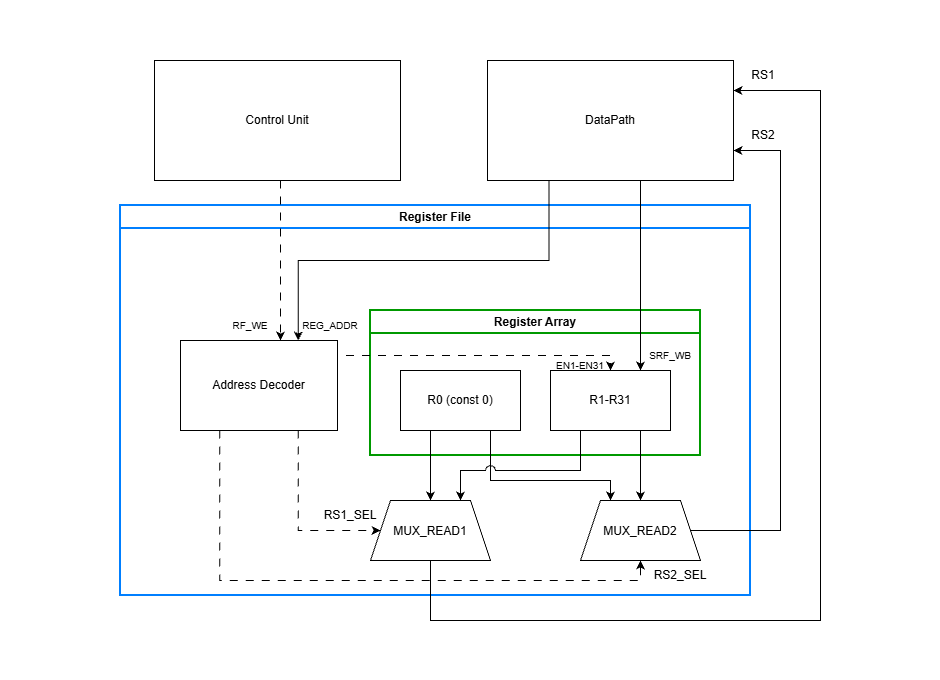

The diagram above was exported from draw.io. Its source (the exported page's mxGraphModel, read from the mxfile embedded in the PNG):
<mxGraphModel dx="1201" dy="1933" grid="1" gridSize="10" guides="1" tooltips="1" connect="1" arrows="1" fold="1" page="1" pageScale="1" pageWidth="827" pageHeight="1169" math="0" shadow="0">
  <root>
    <mxCell id="0" />
    <mxCell id="1" parent="0" />
    <mxCell id="8ZgSmuevESEOJe1wEpRp-2" parent="1" style="swimlane;whiteSpace=wrap;html=1;strokeColor=#007FFF;strokeWidth=2;" value="Register File" vertex="1">
      <mxGeometry height="390" width="630" x="120" y="195" as="geometry" />
    </mxCell>
    <mxCell id="gVCJvXC6RFVH2rb43wv3-12" edge="1" parent="8ZgSmuevESEOJe1wEpRp-2" source="8ZgSmuevESEOJe1wEpRp-1" style="edgeStyle=orthogonalEdgeStyle;rounded=0;orthogonalLoop=1;jettySize=auto;html=1;exitX=0.75;exitY=1;exitDx=0;exitDy=0;entryX=0;entryY=0.5;entryDx=0;entryDy=0;defaultLabelBackgroundColor=page;labelPadding=0 4;dashed=1;dashPattern=8 8;" target="UFPtq5NTs4KLwWIQBs3I-5">
      <mxGeometry relative="1" as="geometry">
        <Array as="points">
          <mxPoint x="177.8" y="325" />
        </Array>
      </mxGeometry>
    </mxCell>
    <mxCell id="gVCJvXC6RFVH2rb43wv3-13" edge="1" parent="8ZgSmuevESEOJe1wEpRp-2" source="8ZgSmuevESEOJe1wEpRp-1" style="edgeStyle=orthogonalEdgeStyle;rounded=0;orthogonalLoop=1;jettySize=auto;html=1;exitX=0.25;exitY=1;exitDx=0;exitDy=0;entryX=0.5;entryY=1;entryDx=0;entryDy=0;defaultLabelBackgroundColor=page;labelPadding=0 4;dashed=1;dashPattern=8 8;" target="UFPtq5NTs4KLwWIQBs3I-6">
      <mxGeometry relative="1" as="geometry" />
    </mxCell>
    <mxCell id="8ZgSmuevESEOJe1wEpRp-1" parent="8ZgSmuevESEOJe1wEpRp-2" style="rounded=0;whiteSpace=wrap;html=1;" value="Address Decoder" vertex="1">
      <mxGeometry height="90" width="157" x="60" y="135" as="geometry" />
    </mxCell>
    <mxCell id="8ZgSmuevESEOJe1wEpRp-5" parent="8ZgSmuevESEOJe1wEpRp-2" style="swimlane;whiteSpace=wrap;html=1;strokeColor=#009900;strokeWidth=2;" value="Register Array" vertex="1">
      <mxGeometry height="145" width="330" x="250" y="105" as="geometry" />
    </mxCell>
    <mxCell id="hoiNSHfzesbyoe0VC_-H-5" parent="8ZgSmuevESEOJe1wEpRp-5" style="rounded=0;whiteSpace=wrap;html=1;" value="R1-R31" vertex="1">
      <mxGeometry height="60" width="120" x="180" y="60" as="geometry" />
    </mxCell>
    <mxCell id="hoiNSHfzesbyoe0VC_-H-6" parent="8ZgSmuevESEOJe1wEpRp-5" style="rounded=0;whiteSpace=wrap;html=1;" value="R0 (const 0)" vertex="1">
      <mxGeometry height="60" width="120" x="30" y="60" as="geometry" />
    </mxCell>
    <mxCell id="gVCJvXC6RFVH2rb43wv3-19" parent="8ZgSmuevESEOJe1wEpRp-5" style="text;html=1;whiteSpace=wrap;strokeColor=none;fillColor=none;align=center;verticalAlign=middle;rounded=0;" value="&lt;font style=&quot;font-size: 10px;&quot;&gt;EN1-EN31&lt;/font&gt;" vertex="1">
      <mxGeometry height="30" width="60" x="180" y="40" as="geometry" />
    </mxCell>
    <mxCell id="eCHb8QaPap_k_7JjwV-g-1" parent="8ZgSmuevESEOJe1wEpRp-5" style="text;html=1;whiteSpace=wrap;strokeColor=none;fillColor=none;align=center;verticalAlign=middle;rounded=0;" value="&lt;font style=&quot;font-size: 10px;&quot;&gt;SRF_WB&lt;/font&gt;" vertex="1">
      <mxGeometry height="30" width="60" x="270" y="30" as="geometry" />
    </mxCell>
    <mxCell id="hoiNSHfzesbyoe0VC_-H-9" edge="1" parent="8ZgSmuevESEOJe1wEpRp-2" source="8ZgSmuevESEOJe1wEpRp-1" style="edgeStyle=orthogonalEdgeStyle;rounded=0;orthogonalLoop=1;jettySize=auto;html=1;entryX=0.5;entryY=0;entryDx=0;entryDy=0;defaultLabelBackgroundColor=page;labelPadding=0 4;dashed=1;dashPattern=8 8;exitX=1;exitY=0.25;exitDx=0;exitDy=0;" target="hoiNSHfzesbyoe0VC_-H-5">
      <mxGeometry relative="1" x="0.0286" as="geometry">
        <Array as="points">
          <mxPoint x="490" y="150" />
        </Array>
        <mxPoint x="220" y="85" as="sourcePoint" />
        <mxPoint x="490" y="175" as="targetPoint" />
      </mxGeometry>
    </mxCell>
    <mxCell id="UFPtq5NTs4KLwWIQBs3I-5" parent="8ZgSmuevESEOJe1wEpRp-2" style="shape=trapezoid;perimeter=trapezoidPerimeter;whiteSpace=wrap;html=1;shapeInside=1;fixedSize=1;" value="MUX_READ1" vertex="1">
      <mxGeometry height="60" width="120" x="250" y="295" as="geometry" />
    </mxCell>
    <mxCell id="UFPtq5NTs4KLwWIQBs3I-6" parent="8ZgSmuevESEOJe1wEpRp-2" style="shape=trapezoid;perimeter=trapezoidPerimeter;whiteSpace=wrap;html=1;shapeInside=1;fixedSize=1;" value="MUX_READ2" vertex="1">
      <mxGeometry height="60" width="120" x="460" y="295" as="geometry" />
    </mxCell>
    <mxCell id="gVCJvXC6RFVH2rb43wv3-8" edge="1" parent="8ZgSmuevESEOJe1wEpRp-2" source="hoiNSHfzesbyoe0VC_-H-6" style="edgeStyle=orthogonalEdgeStyle;rounded=0;orthogonalLoop=1;jettySize=auto;html=1;exitX=0.25;exitY=1;exitDx=0;exitDy=0;entryX=0.5;entryY=0;entryDx=0;entryDy=0;defaultLabelBackgroundColor=page;labelPadding=0 4;" target="UFPtq5NTs4KLwWIQBs3I-5">
      <mxGeometry relative="1" as="geometry" />
    </mxCell>
    <mxCell id="gVCJvXC6RFVH2rb43wv3-9" edge="1" parent="8ZgSmuevESEOJe1wEpRp-2" source="hoiNSHfzesbyoe0VC_-H-5" style="edgeStyle=orthogonalEdgeStyle;rounded=0;orthogonalLoop=1;jettySize=auto;html=1;exitX=0.75;exitY=1;exitDx=0;exitDy=0;entryX=0.5;entryY=0;entryDx=0;entryDy=0;defaultLabelBackgroundColor=page;labelPadding=0 4;" target="UFPtq5NTs4KLwWIQBs3I-6">
      <mxGeometry relative="1" as="geometry" />
    </mxCell>
    <mxCell id="gVCJvXC6RFVH2rb43wv3-10" edge="1" parent="8ZgSmuevESEOJe1wEpRp-2" source="hoiNSHfzesbyoe0VC_-H-6" style="edgeStyle=orthogonalEdgeStyle;rounded=0;orthogonalLoop=1;jettySize=auto;html=1;exitX=0.75;exitY=1;exitDx=0;exitDy=0;entryX=0.25;entryY=0;entryDx=0;entryDy=0;defaultLabelBackgroundColor=page;labelPadding=0 4;jumpStyle=arc;" target="UFPtq5NTs4KLwWIQBs3I-6">
      <mxGeometry relative="1" as="geometry">
        <Array as="points">
          <mxPoint x="370" y="275" />
          <mxPoint x="490" y="275" />
        </Array>
      </mxGeometry>
    </mxCell>
    <mxCell id="gVCJvXC6RFVH2rb43wv3-11" edge="1" parent="8ZgSmuevESEOJe1wEpRp-2" source="hoiNSHfzesbyoe0VC_-H-5" style="edgeStyle=orthogonalEdgeStyle;rounded=0;orthogonalLoop=1;jettySize=auto;html=1;exitX=0.25;exitY=1;exitDx=0;exitDy=0;entryX=0.75;entryY=0;entryDx=0;entryDy=0;defaultLabelBackgroundColor=page;labelPadding=0 4;jumpStyle=arc;jumpSize=10;" target="UFPtq5NTs4KLwWIQBs3I-5">
      <mxGeometry relative="1" as="geometry">
        <Array as="points">
          <mxPoint x="460" y="265" />
          <mxPoint x="340" y="265" />
        </Array>
      </mxGeometry>
    </mxCell>
    <mxCell id="gVCJvXC6RFVH2rb43wv3-17" parent="8ZgSmuevESEOJe1wEpRp-2" style="text;html=1;whiteSpace=wrap;strokeColor=none;fillColor=none;align=center;verticalAlign=middle;rounded=0;" value="&lt;font style=&quot;font-size: 10px;&quot;&gt;RF_WE&lt;/font&gt;" vertex="1">
      <mxGeometry height="30" width="60" x="100" y="105" as="geometry" />
    </mxCell>
    <mxCell id="gVCJvXC6RFVH2rb43wv3-18" parent="8ZgSmuevESEOJe1wEpRp-2" style="text;html=1;whiteSpace=wrap;strokeColor=none;fillColor=none;align=center;verticalAlign=middle;rounded=0;" value="&lt;font style=&quot;font-size: 10px;&quot;&gt;REG_ADDR&lt;/font&gt;" vertex="1">
      <mxGeometry height="30" width="60" x="180" y="105" as="geometry" />
    </mxCell>
    <mxCell id="eCHb8QaPap_k_7JjwV-g-2" parent="8ZgSmuevESEOJe1wEpRp-2" style="text;html=1;whiteSpace=wrap;strokeColor=none;fillColor=none;align=center;verticalAlign=middle;rounded=0;" value="RS1_SEL" vertex="1">
      <mxGeometry height="30" width="60" x="200" y="295" as="geometry" />
    </mxCell>
    <mxCell id="eCHb8QaPap_k_7JjwV-g-3" parent="8ZgSmuevESEOJe1wEpRp-2" style="text;html=1;whiteSpace=wrap;strokeColor=none;fillColor=none;align=center;verticalAlign=middle;rounded=0;" value="RS2_SEL" vertex="1">
      <mxGeometry height="30" width="60" x="530" y="355" as="geometry" />
    </mxCell>
    <mxCell id="hoiNSHfzesbyoe0VC_-H-8" edge="1" parent="1" source="8ZgSmuevESEOJe1wEpRp-3" style="edgeStyle=orthogonalEdgeStyle;rounded=0;orthogonalLoop=1;jettySize=auto;html=1;entryX=0.75;entryY=0;entryDx=0;entryDy=0;defaultLabelBackgroundColor=page;labelPadding=0 4;" target="hoiNSHfzesbyoe0VC_-H-5">
      <mxGeometry relative="1" as="geometry">
        <Array as="points">
          <mxPoint x="640" y="110" />
        </Array>
      </mxGeometry>
    </mxCell>
    <mxCell id="rnCJQ8QbaR4iULJ_O6_4-1" edge="1" parent="1" source="8ZgSmuevESEOJe1wEpRp-3" style="edgeStyle=orthogonalEdgeStyle;rounded=0;orthogonalLoop=1;jettySize=auto;html=1;exitX=0.25;exitY=1;exitDx=0;exitDy=0;entryX=0.75;entryY=0;entryDx=0;entryDy=0;defaultLabelBackgroundColor=page;labelPadding=0 4;" target="8ZgSmuevESEOJe1wEpRp-1">
      <mxGeometry relative="1" x="-0.0017" as="geometry" />
    </mxCell>
    <mxCell id="8ZgSmuevESEOJe1wEpRp-3" parent="1" style="rounded=0;whiteSpace=wrap;html=1;" value="DataPath" vertex="1">
      <mxGeometry height="120" width="246" x="487" y="50" as="geometry" />
    </mxCell>
    <mxCell id="UFPtq5NTs4KLwWIQBs3I-3" edge="1" parent="1" source="UFPtq5NTs4KLwWIQBs3I-2" style="edgeStyle=orthogonalEdgeStyle;rounded=0;orthogonalLoop=1;jettySize=auto;html=1;defaultLabelBackgroundColor=page;labelPadding=0 4;dashed=1;dashPattern=8 8;" target="8ZgSmuevESEOJe1wEpRp-1">
      <mxGeometry relative="1" as="geometry">
        <Array as="points">
          <mxPoint x="280" y="190" />
          <mxPoint x="280" y="190" />
        </Array>
      </mxGeometry>
    </mxCell>
    <mxCell id="UFPtq5NTs4KLwWIQBs3I-2" parent="1" style="rounded=0;whiteSpace=wrap;html=1;" value="Control Unit" vertex="1">
      <mxGeometry height="120" width="246" x="154" y="50" as="geometry" />
    </mxCell>
    <mxCell id="gVCJvXC6RFVH2rb43wv3-14" edge="1" parent="1" source="UFPtq5NTs4KLwWIQBs3I-6" style="edgeStyle=orthogonalEdgeStyle;rounded=0;orthogonalLoop=1;jettySize=auto;html=1;exitX=1;exitY=0.5;exitDx=0;exitDy=0;entryX=1;entryY=0.75;entryDx=0;entryDy=0;defaultLabelBackgroundColor=page;labelPadding=0 4;" target="8ZgSmuevESEOJe1wEpRp-3">
      <mxGeometry relative="1" x="0.06" as="geometry">
        <Array as="points">
          <mxPoint x="780" y="520" />
          <mxPoint x="780" y="140" />
        </Array>
      </mxGeometry>
    </mxCell>
    <mxCell id="gVCJvXC6RFVH2rb43wv3-16" edge="1" parent="1" source="UFPtq5NTs4KLwWIQBs3I-5" style="edgeStyle=orthogonalEdgeStyle;rounded=0;orthogonalLoop=1;jettySize=auto;html=1;exitX=0.5;exitY=1;exitDx=0;exitDy=0;entryX=1;entryY=0.25;entryDx=0;entryDy=0;defaultLabelBackgroundColor=page;labelPadding=0 4;" target="8ZgSmuevESEOJe1wEpRp-3">
      <mxGeometry relative="1" x="0.0759" as="geometry">
        <Array as="points">
          <mxPoint x="430" y="610" />
          <mxPoint x="820" y="610" />
          <mxPoint x="820" y="80" />
        </Array>
      </mxGeometry>
    </mxCell>
    <mxCell id="mr8gRVTacLMgwMzXizPu-1" parent="1" style="text;html=1;whiteSpace=wrap;strokeColor=none;fillColor=none;align=center;verticalAlign=middle;rounded=0;" value="RS1" vertex="1">
      <mxGeometry height="30" width="60" x="733" y="50" as="geometry" />
    </mxCell>
    <mxCell id="mr8gRVTacLMgwMzXizPu-2" parent="1" style="text;html=1;whiteSpace=wrap;strokeColor=none;fillColor=none;align=center;verticalAlign=middle;rounded=0;" value="RS2" vertex="1">
      <mxGeometry height="30" width="60" x="733" y="110" as="geometry" />
    </mxCell>
    <mxCell id="7X9IrQlhGzqCI_IkItBV-1" parent="1" style="rounded=0;whiteSpace=wrap;html=1;strokeColor=none;opacity=0;opacityGroup=1;" value="" vertex="1">
      <mxGeometry height="60" width="120" y="340" as="geometry" />
    </mxCell>
    <mxCell id="7X9IrQlhGzqCI_IkItBV-2" parent="1" style="rounded=0;whiteSpace=wrap;html=1;strokeColor=none;opacity=0;opacityGroup=1;" value="" vertex="1">
      <mxGeometry height="60" width="120" x="820" y="325" as="geometry" />
    </mxCell>
    <mxCell id="7X9IrQlhGzqCI_IkItBV-3" parent="1" style="rounded=0;whiteSpace=wrap;html=1;strokeColor=none;opacity=0;opacityGroup=1;" value="" vertex="1">
      <mxGeometry height="60" width="120" x="414" y="610" as="geometry" />
    </mxCell>
    <mxCell id="7X9IrQlhGzqCI_IkItBV-4" parent="1" style="rounded=0;whiteSpace=wrap;html=1;strokeColor=none;opacity=0;opacityGroup=1;" value="" vertex="1">
      <mxGeometry height="60" width="120" x="400" y="-10" as="geometry" />
    </mxCell>
  </root>
</mxGraphModel>